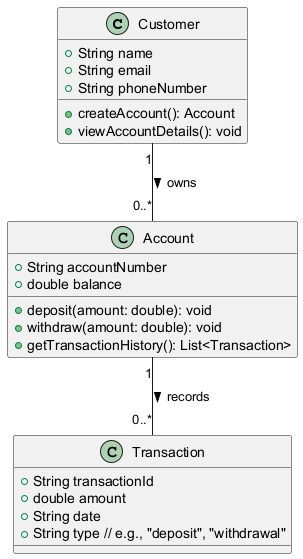

The diagram above was rendered by PlantUML. Its source (embedded in the PNG):
@startuml
class Customer {
    +String name
    +String email
    +String phoneNumber
    +createAccount(): Account
    +viewAccountDetails(): void
}

class Account {
    +String accountNumber
    +double balance
    +deposit(amount: double): void
    +withdraw(amount: double): void
    +getTransactionHistory(): List<Transaction>
}

class Transaction {
    +String transactionId
    +double amount
    +String date
    +String type // e.g., "deposit", "withdrawal"
}

Customer "1" -- "0..*" Account : owns >
Account "1" -- "0..*" Transaction : records >
@enduml